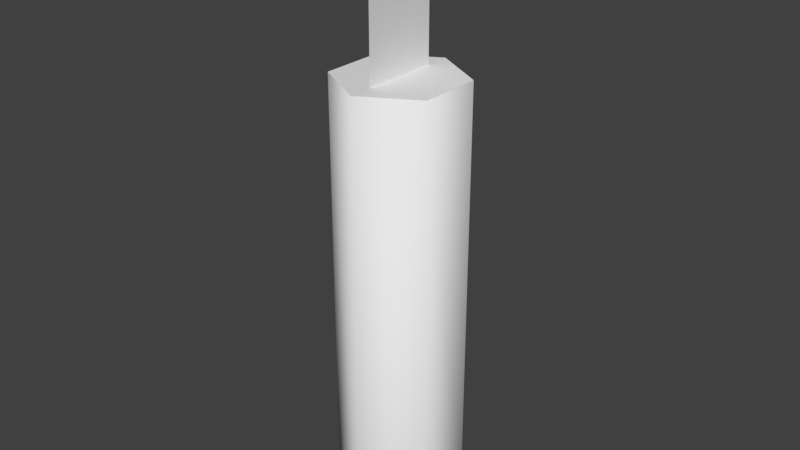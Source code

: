 # Source: candle.blend  (saved by Blender 2.77.1; exported with 4.5.12 LTS)
import bpy
from mathutils import Matrix  # noqa: F401  (used for matrix-valued properties, if any)

bpy.ops.wm.read_factory_settings(use_empty=True)
scene = bpy.context.scene
scene.name = 'Scene'

# ---- collections
col_collection_1 = bpy.data.collections.new('Collection 1'); scene.collection.children.link(col_collection_1)

# ---- world
world_world = bpy.data.worlds.new('World'); scene.world = world_world
world_world.color = (0.05088, 0.05088, 0.05088)
world_world.use_sun_shadow = False
world_world.sun_shadow_jitter_overblur = 0.0
world_world.cycles.sampling_method = 'MANUAL'

# ---- meshes
me_plane = bpy.data.meshes.new('Plane')
me_plane.from_pydata([(0.0, 0.01836, 0.2814), (-2.918e-09, -0.01836, 0.2814), (2.918e-09, 0.01836, 0.2076), (0.0, -0.01836, 0.2076)], [], [(0, 1, 3, 2)])
_uv = me_plane.uv_layers.new(name='UVMap')
_uv.uv.foreach_set('vector', [0.9501, 0.9999, 9.746e-05, 0.9999, 9.751e-05, 9.746e-05, 0.9501, 9.746e-05])
me_plane.use_remesh_preserve_volume = False
me_plane.use_remesh_preserve_attributes = False
me_plane.use_mirror_vertex_groups = False
me_plane.update()
me_circle = bpy.data.meshes.new('Circle')
me_circle.from_pydata([(0.0, 0.02958, 0.0), (-0.02562, 0.01479, 0.0), (-0.02562, -0.01479, 0.0), (2.586e-09, -0.02958, 0.0), (0.02562, -0.01479, 0.0), (0.02562, 0.01479, 0.0), (0.0, 0.02958, 0.2076), (-0.02562, 0.01479, 0.2076), (-0.02562, -0.01479, 0.2076), (2.586e-09, -0.02958, 0.2076), (0.02562, -0.01479, 0.2076), (0.02562, 0.01479, 0.2076), (0.0, 0.0, 0.2076)], [], [(3, 9, 8, 2), (1, 7, 6, 0), (0, 6, 11, 5), (4, 10, 9, 3), (2, 8, 7, 1), (5, 11, 10, 4), (11, 6, 12), (9, 10, 12), (7, 8, 12), (10, 11, 12), (8, 9, 12), (6, 7, 12)])
me_circle.polygons.foreach_set('use_smooth', [1, 1, 1, 1, 1, 1, 0, 0, 0, 0, 0, 0])
_uv = me_circle.uv_layers.new(name='UVMap')
_uv.uv.foreach_set('vector', [0.6248, 0.0007828, 0.6248, 0.9928, 0.4999, 0.9928, 0.4999, 0.000783, 0.3749, 0.0007831, 0.3749, 0.9928, 0.25, 0.9928, 0.25, 0.0007831, 0.25, 0.0007831, 0.25, 0.9928, 0.1251, 0.9928, 0.1251, 0.000783, 0.7498, 0.0007826, 0.7498, 0.9928, 0.6248, 0.9928, 0.6248, 0.0007828, 0.4999, 0.000783, 0.4999, 0.9928, 0.3749, 0.9928, 0.3749, 0.0007831, 0.1251, 0.000783, 0.1251, 0.9928, 0.0001043, 0.9928, 0.0001057, 0.0007829, 0.9518, 0.01437, 0.9968, 0.09244, 0.9067, 0.09244, 0.8165, 0.09244, 0.8616, 0.01437, 0.9067, 0.09244, 0.9518, 0.1705, 0.8616, 0.1705, 0.9067, 0.09244, 0.8616, 0.01437, 0.9518, 0.01437, 0.9067, 0.09244, 0.8616, 0.1705, 0.8165, 0.09244, 0.9067, 0.09244, 0.9968, 0.09244, 0.9518, 0.1705, 0.9067, 0.09244])
me_circle.use_remesh_preserve_volume = False
me_circle.use_remesh_preserve_attributes = False
me_circle.use_mirror_vertex_groups = False
me_circle.update()

# ---- objects
ob_plane = bpy.data.objects.new('Plane', me_plane)
ob_circle = bpy.data.objects.new('Circle', me_circle)

# ---- transforms, parenting, visibility, modifiers, constraints
ob_plane.location = (0.0, 0.0, 0.0)
ob_plane.lineart.crease_threshold = 0.0
ob_circle.location = (0.0, 0.0, 0.0)
ob_circle.lineart.crease_threshold = 0.0

# ---- collection membership
col_collection_1.objects.link(ob_plane)
col_collection_1.objects.link(ob_circle)

# ---- scene / render settings (as saved in the file)
scene.frame_start = 1; scene.frame_end = 250; scene.frame_set(1)
scene.render.engine = 'BLENDER_EEVEE_NEXT'
scene.render.resolution_percentage = 50
scene.render.dither_intensity = 0.0
scene.cycles.use_denoising = False
scene.cycles.samples = 128
scene.cycles.sampling_pattern = 'TABULATED_SOBOL'
scene.cycles.light_sampling_threshold = 0.0
scene.cycles.use_adaptive_sampling = False
scene.cycles.use_light_tree = False
scene.cycles.blur_glossy = 0.0
scene.cycles.sample_clamp_indirect = 0.0
scene.view_settings.view_transform = 'Standard'
bpy.context.view_layer.update()

# ---- added for rendering (the .blend has no active camera and no usable light): camera, sun
cam_auto = bpy.data.cameras.new('AutoCamera')
cam_auto.lens = 50.0
cam_auto.sensor_width = 36.0
cam_auto.clip_end = 1000.0
ob_auto_camera = bpy.data.objects.new('AutoCamera', cam_auto)
scene.collection.objects.link(ob_auto_camera)
ob_auto_camera.location = (0.270232, -0.324279, 0.356882)
ob_auto_camera.rotation_euler = (1.09748, -7.21219e-08, 0.694738)
scene.camera = ob_auto_camera
light_auto_sun = bpy.data.lights.new('AutoSun', 'SUN')
light_auto_sun.energy = 3.0
light_auto_sun.angle = 0.0523599
ob_auto_sun = bpy.data.objects.new('AutoSun', light_auto_sun)
scene.collection.objects.link(ob_auto_sun)
ob_auto_sun.rotation_euler = (0.872665, 0.174533, 0.523599)
bpy.context.view_layer.update()
